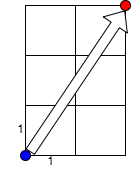

The diagram above was exported from draw.io. Its source (the exported page's mxGraphModel, read from the mxfile embedded in the PNG):
<mxGraphModel dx="473" dy="332" grid="1" gridSize="10" guides="1" tooltips="1" connect="1" arrows="1" fold="1" page="1" pageScale="1" pageWidth="827" pageHeight="1169" math="0" shadow="0">
  <root>
    <mxCell id="0" />
    <mxCell id="1" parent="0" />
    <mxCell id="fFbCq5e3nudwfkLGGRP3-1" value="" style="whiteSpace=wrap;html=1;aspect=fixed;" vertex="1" parent="1">
      <mxGeometry x="120" y="120" width="50" height="50" as="geometry" />
    </mxCell>
    <mxCell id="fFbCq5e3nudwfkLGGRP3-2" value="" style="whiteSpace=wrap;html=1;aspect=fixed;" vertex="1" parent="1">
      <mxGeometry x="170" y="120" width="50" height="50" as="geometry" />
    </mxCell>
    <mxCell id="fFbCq5e3nudwfkLGGRP3-3" value="" style="whiteSpace=wrap;html=1;aspect=fixed;" vertex="1" parent="1">
      <mxGeometry x="120" y="170" width="50" height="50" as="geometry" />
    </mxCell>
    <mxCell id="fFbCq5e3nudwfkLGGRP3-4" value="" style="whiteSpace=wrap;html=1;aspect=fixed;" vertex="1" parent="1">
      <mxGeometry x="170" y="170" width="50" height="50" as="geometry" />
    </mxCell>
    <mxCell id="fFbCq5e3nudwfkLGGRP3-5" value="" style="whiteSpace=wrap;html=1;aspect=fixed;" vertex="1" parent="1">
      <mxGeometry x="120" y="220" width="50" height="50" as="geometry" />
    </mxCell>
    <mxCell id="fFbCq5e3nudwfkLGGRP3-6" value="" style="whiteSpace=wrap;html=1;aspect=fixed;" vertex="1" parent="1">
      <mxGeometry x="170" y="220" width="50" height="50" as="geometry" />
    </mxCell>
    <mxCell id="fFbCq5e3nudwfkLGGRP3-7" value="" style="ellipse;whiteSpace=wrap;html=1;aspect=fixed;fillColor=#0000FF;" vertex="1" parent="1">
      <mxGeometry x="115" y="265" width="10" height="10" as="geometry" />
    </mxCell>
    <mxCell id="fFbCq5e3nudwfkLGGRP3-8" value="" style="ellipse;whiteSpace=wrap;html=1;aspect=fixed;fillColor=#FF0000;" vertex="1" parent="1">
      <mxGeometry x="215" y="115" width="10" height="10" as="geometry" />
    </mxCell>
    <mxCell id="fFbCq5e3nudwfkLGGRP3-10" value="1" style="text;html=1;strokeColor=none;fillColor=none;align=center;verticalAlign=middle;whiteSpace=wrap;rounded=0;" vertex="1" parent="1">
      <mxGeometry x="125" y="265" width="40" height="20" as="geometry" />
    </mxCell>
    <mxCell id="fFbCq5e3nudwfkLGGRP3-11" value="1" style="text;html=1;strokeColor=none;fillColor=none;align=center;verticalAlign=middle;whiteSpace=wrap;rounded=0;" vertex="1" parent="1">
      <mxGeometry x="95" y="232.5" width="40" height="20" as="geometry" />
    </mxCell>
    <mxCell id="fFbCq5e3nudwfkLGGRP3-13" value="" style="shape=flexArrow;endArrow=classic;html=1;fillColor=#FFFFFF;entryX=0.99;entryY=0.1;entryDx=0;entryDy=0;entryPerimeter=0;endWidth=18;endSize=5.305;exitX=-0.012;exitY=0.075;exitDx=0;exitDy=0;exitPerimeter=0;" edge="1" parent="1" source="fFbCq5e3nudwfkLGGRP3-10" target="fFbCq5e3nudwfkLGGRP3-2">
      <mxGeometry width="50" height="50" relative="1" as="geometry">
        <mxPoint x="220" y="270" as="sourcePoint" />
        <mxPoint x="150" y="310" as="targetPoint" />
      </mxGeometry>
    </mxCell>
  </root>
</mxGraphModel>